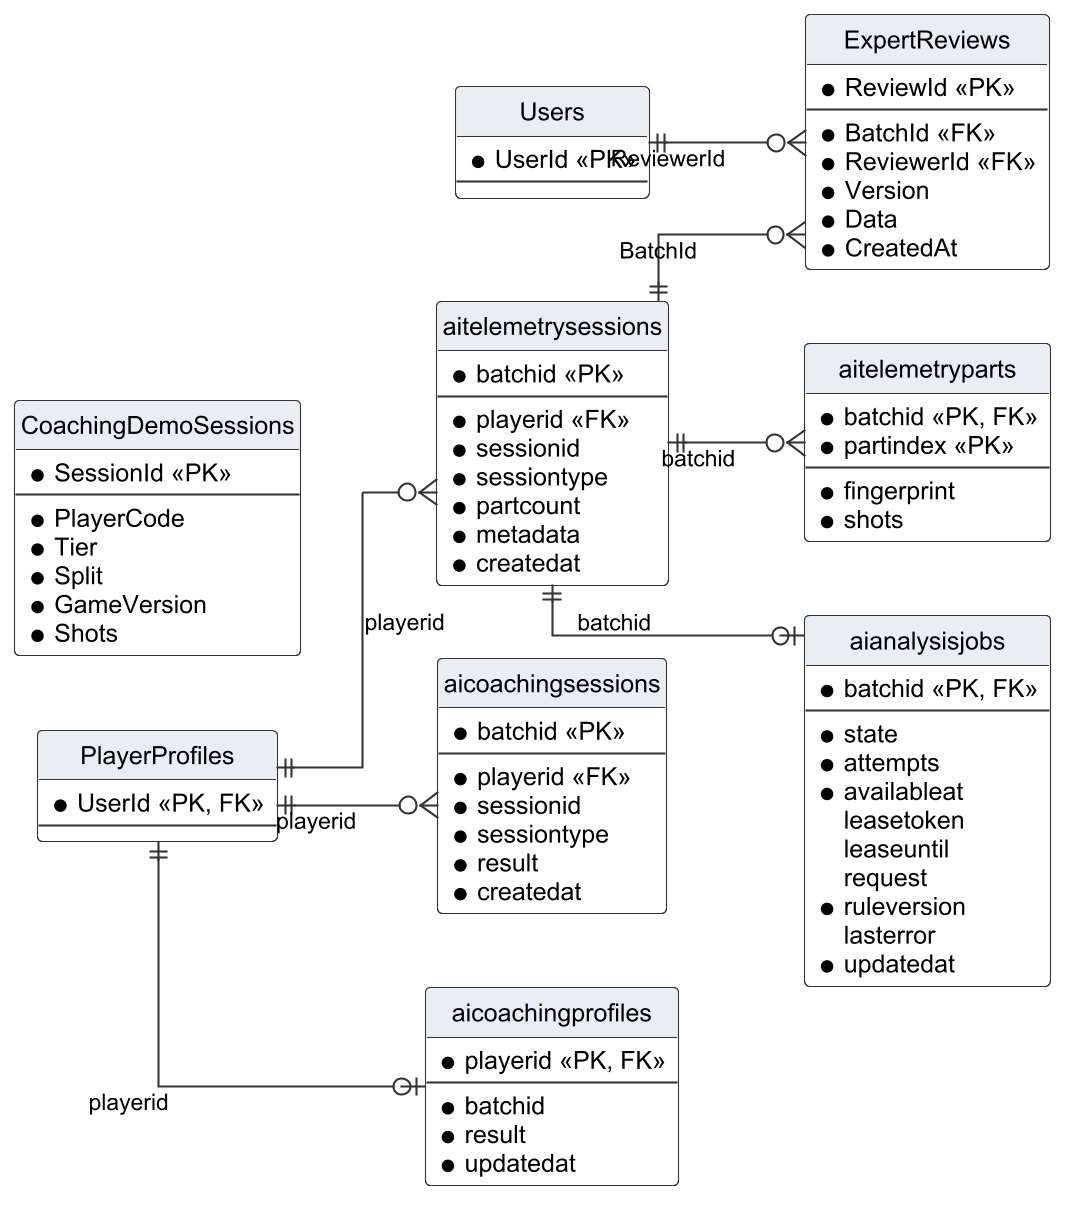

The diagram above was rendered by PlantUML. Its source (embedded in the PNG):
@startuml r4_lerd_coaching
!include _style.iuml
hide circle
hide empty members
skinparam linetype ortho
left to right direction
entity "aitelemetrysessions" as aitelemetrysessions {
  * batchid <<PK>>
  --
  * playerid <<FK>>
  * sessionid
  * sessiontype
  * partcount
  * metadata
  * createdat
}
entity "aitelemetryparts" as aitelemetryparts {
  * batchid <<PK, FK>>
  * partindex <<PK>>
  --
  * fingerprint
  * shots
}
entity "aianalysisjobs" as aianalysisjobs {
  * batchid <<PK, FK>>
  --
  * state
  * attempts
  * availableat
  leasetoken
  leaseuntil
  request
  * ruleversion
  lasterror
  * updatedat
}
entity "aicoachingsessions" as aicoachingsessions {
  * batchid <<PK>>
  --
  * playerid <<FK>>
  * sessionid
  * sessiontype
  * result
  * createdat
}
entity "aicoachingprofiles" as aicoachingprofiles {
  * playerid <<PK, FK>>
  --
  * batchid
  * result
  * updatedat
}
entity "ExpertReviews" as ExpertReviews {
  * ReviewId <<PK>>
  --
  * BatchId <<FK>>
  * ReviewerId <<FK>>
  * Version
  * Data
  * CreatedAt
}
entity "CoachingDemoSessions" as CoachingDemoSessions {
  * SessionId <<PK>>
  --
  * PlayerCode
  * Tier
  * Split
  * GameVersion
  * Shots
}
entity "PlayerProfiles" as PlayerProfiles {
  * UserId <<PK, FK>>
  --
}
entity "Users" as Users {
  * UserId <<PK>>
  --
}
PlayerProfiles ||--o{ aitelemetrysessions : "playerid"
aitelemetrysessions ||--o{ aitelemetryparts : "batchid"
aitelemetrysessions ||--o| aianalysisjobs : "batchid"
PlayerProfiles ||--o{ aicoachingsessions : "playerid"
PlayerProfiles ||--o| aicoachingprofiles : "playerid"
aitelemetrysessions ||--o{ ExpertReviews : "BatchId"
Users ||--o{ ExpertReviews : "ReviewerId"
@enduml